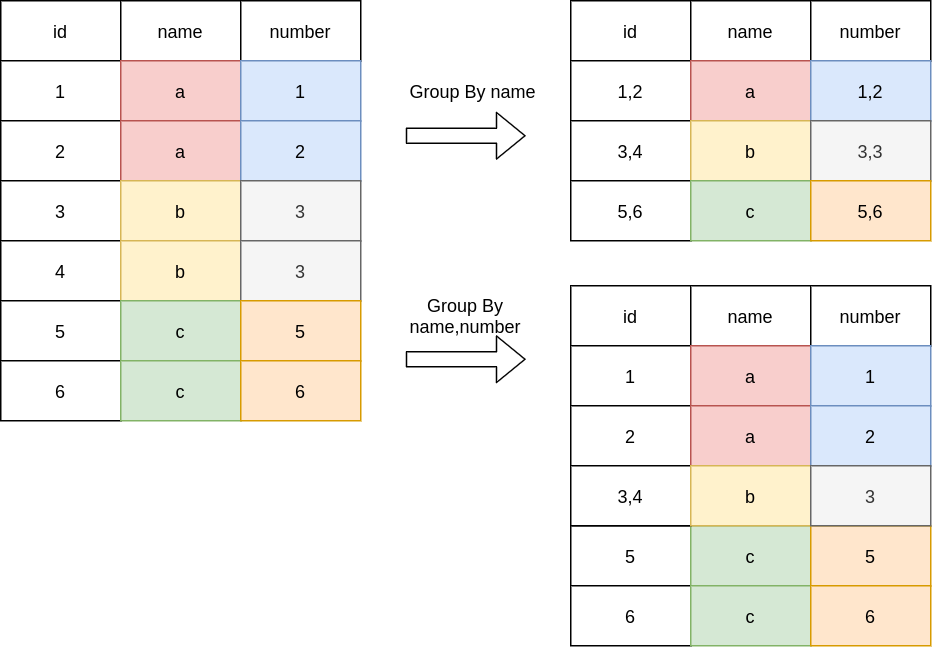

The diagram above was exported from draw.io. Its source (the exported page's mxGraphModel, read from the mxfile embedded in the PNG):
<mxGraphModel dx="734" dy="497" grid="1" gridSize="10" guides="1" tooltips="1" connect="1" arrows="1" fold="1" page="1" pageScale="1" pageWidth="827" pageHeight="1169" math="0" shadow="0">
  <root>
    <mxCell id="0" />
    <mxCell id="1" parent="0" />
    <mxCell id="kKXdzgpZqEZJFuu9Q_2Z-1" value="id" style="rounded=0;whiteSpace=wrap;html=1;" vertex="1" parent="1">
      <mxGeometry x="120" y="120" width="80" height="40" as="geometry" />
    </mxCell>
    <mxCell id="kKXdzgpZqEZJFuu9Q_2Z-2" value="name" style="rounded=0;whiteSpace=wrap;html=1;" vertex="1" parent="1">
      <mxGeometry x="200" y="120" width="80" height="40" as="geometry" />
    </mxCell>
    <mxCell id="kKXdzgpZqEZJFuu9Q_2Z-9" value="1" style="rounded=0;whiteSpace=wrap;html=1;" vertex="1" parent="1">
      <mxGeometry x="120" y="160" width="80" height="40" as="geometry" />
    </mxCell>
    <mxCell id="kKXdzgpZqEZJFuu9Q_2Z-10" value="a" style="rounded=0;whiteSpace=wrap;html=1;fillColor=#f8cecc;strokeColor=#b85450;" vertex="1" parent="1">
      <mxGeometry x="200" y="160" width="80" height="40" as="geometry" />
    </mxCell>
    <mxCell id="kKXdzgpZqEZJFuu9Q_2Z-11" value="2" style="rounded=0;whiteSpace=wrap;html=1;" vertex="1" parent="1">
      <mxGeometry x="120" y="200" width="80" height="40" as="geometry" />
    </mxCell>
    <mxCell id="kKXdzgpZqEZJFuu9Q_2Z-12" value="a" style="rounded=0;whiteSpace=wrap;html=1;fillColor=#f8cecc;strokeColor=#b85450;" vertex="1" parent="1">
      <mxGeometry x="200" y="200" width="80" height="40" as="geometry" />
    </mxCell>
    <mxCell id="kKXdzgpZqEZJFuu9Q_2Z-13" value="3" style="rounded=0;whiteSpace=wrap;html=1;" vertex="1" parent="1">
      <mxGeometry x="120" y="240" width="80" height="40" as="geometry" />
    </mxCell>
    <mxCell id="kKXdzgpZqEZJFuu9Q_2Z-14" value="b" style="rounded=0;whiteSpace=wrap;html=1;fillColor=#fff2cc;strokeColor=#d6b656;" vertex="1" parent="1">
      <mxGeometry x="200" y="240" width="80" height="40" as="geometry" />
    </mxCell>
    <mxCell id="kKXdzgpZqEZJFuu9Q_2Z-15" value="4" style="rounded=0;whiteSpace=wrap;html=1;" vertex="1" parent="1">
      <mxGeometry x="120" y="280" width="80" height="40" as="geometry" />
    </mxCell>
    <mxCell id="kKXdzgpZqEZJFuu9Q_2Z-16" value="b" style="rounded=0;whiteSpace=wrap;html=1;fillColor=#fff2cc;strokeColor=#d6b656;" vertex="1" parent="1">
      <mxGeometry x="200" y="280" width="80" height="40" as="geometry" />
    </mxCell>
    <mxCell id="kKXdzgpZqEZJFuu9Q_2Z-17" value="5" style="rounded=0;whiteSpace=wrap;html=1;" vertex="1" parent="1">
      <mxGeometry x="120" y="320" width="80" height="40" as="geometry" />
    </mxCell>
    <mxCell id="kKXdzgpZqEZJFuu9Q_2Z-18" value="c" style="rounded=0;whiteSpace=wrap;html=1;fillColor=#d5e8d4;strokeColor=#82b366;" vertex="1" parent="1">
      <mxGeometry x="200" y="320" width="80" height="40" as="geometry" />
    </mxCell>
    <mxCell id="kKXdzgpZqEZJFuu9Q_2Z-19" value="number" style="rounded=0;whiteSpace=wrap;html=1;" vertex="1" parent="1">
      <mxGeometry x="280" y="120" width="80" height="40" as="geometry" />
    </mxCell>
    <mxCell id="kKXdzgpZqEZJFuu9Q_2Z-20" value="1" style="rounded=0;whiteSpace=wrap;html=1;fillColor=#dae8fc;strokeColor=#6c8ebf;" vertex="1" parent="1">
      <mxGeometry x="280" y="160" width="80" height="40" as="geometry" />
    </mxCell>
    <mxCell id="kKXdzgpZqEZJFuu9Q_2Z-21" value="2" style="rounded=0;whiteSpace=wrap;html=1;fillColor=#dae8fc;strokeColor=#6c8ebf;" vertex="1" parent="1">
      <mxGeometry x="280" y="200" width="80" height="40" as="geometry" />
    </mxCell>
    <mxCell id="kKXdzgpZqEZJFuu9Q_2Z-22" value="3" style="rounded=0;whiteSpace=wrap;html=1;fillColor=#f5f5f5;strokeColor=#666666;fontColor=#333333;" vertex="1" parent="1">
      <mxGeometry x="280" y="240" width="80" height="40" as="geometry" />
    </mxCell>
    <mxCell id="kKXdzgpZqEZJFuu9Q_2Z-23" value="3" style="rounded=0;whiteSpace=wrap;html=1;fillColor=#f5f5f5;strokeColor=#666666;fontColor=#333333;" vertex="1" parent="1">
      <mxGeometry x="280" y="280" width="80" height="40" as="geometry" />
    </mxCell>
    <mxCell id="kKXdzgpZqEZJFuu9Q_2Z-24" value="5" style="rounded=0;whiteSpace=wrap;html=1;fillColor=#ffe6cc;strokeColor=#d79b00;" vertex="1" parent="1">
      <mxGeometry x="280" y="320" width="80" height="40" as="geometry" />
    </mxCell>
    <mxCell id="kKXdzgpZqEZJFuu9Q_2Z-25" value="6" style="rounded=0;whiteSpace=wrap;html=1;" vertex="1" parent="1">
      <mxGeometry x="120" y="360" width="80" height="40" as="geometry" />
    </mxCell>
    <mxCell id="kKXdzgpZqEZJFuu9Q_2Z-26" value="c" style="rounded=0;whiteSpace=wrap;html=1;fillColor=#d5e8d4;strokeColor=#82b366;" vertex="1" parent="1">
      <mxGeometry x="200" y="360" width="80" height="40" as="geometry" />
    </mxCell>
    <mxCell id="kKXdzgpZqEZJFuu9Q_2Z-27" value="6" style="rounded=0;whiteSpace=wrap;html=1;fillColor=#ffe6cc;strokeColor=#d79b00;" vertex="1" parent="1">
      <mxGeometry x="280" y="360" width="80" height="40" as="geometry" />
    </mxCell>
    <mxCell id="kKXdzgpZqEZJFuu9Q_2Z-28" value="" style="shape=flexArrow;endArrow=classic;html=1;" edge="1" parent="1">
      <mxGeometry width="50" height="50" relative="1" as="geometry">
        <mxPoint x="390" y="210" as="sourcePoint" />
        <mxPoint x="470" y="210" as="targetPoint" />
      </mxGeometry>
    </mxCell>
    <mxCell id="kKXdzgpZqEZJFuu9Q_2Z-29" value="Group By name" style="text;html=1;strokeColor=none;fillColor=none;align=center;verticalAlign=middle;whiteSpace=wrap;rounded=0;" vertex="1" parent="1">
      <mxGeometry x="390" y="170" width="90" height="20" as="geometry" />
    </mxCell>
    <mxCell id="kKXdzgpZqEZJFuu9Q_2Z-30" value="id" style="rounded=0;whiteSpace=wrap;html=1;" vertex="1" parent="1">
      <mxGeometry x="500" y="120" width="80" height="40" as="geometry" />
    </mxCell>
    <mxCell id="kKXdzgpZqEZJFuu9Q_2Z-31" value="name" style="rounded=0;whiteSpace=wrap;html=1;" vertex="1" parent="1">
      <mxGeometry x="580" y="120" width="80" height="40" as="geometry" />
    </mxCell>
    <mxCell id="kKXdzgpZqEZJFuu9Q_2Z-32" value="1,2" style="rounded=0;whiteSpace=wrap;html=1;" vertex="1" parent="1">
      <mxGeometry x="500" y="160" width="80" height="40" as="geometry" />
    </mxCell>
    <mxCell id="kKXdzgpZqEZJFuu9Q_2Z-33" value="a" style="rounded=0;whiteSpace=wrap;html=1;fillColor=#f8cecc;strokeColor=#b85450;" vertex="1" parent="1">
      <mxGeometry x="580" y="160" width="80" height="40" as="geometry" />
    </mxCell>
    <mxCell id="kKXdzgpZqEZJFuu9Q_2Z-34" value="3,4" style="rounded=0;whiteSpace=wrap;html=1;" vertex="1" parent="1">
      <mxGeometry x="500" y="200" width="80" height="40" as="geometry" />
    </mxCell>
    <mxCell id="kKXdzgpZqEZJFuu9Q_2Z-35" value="b" style="rounded=0;whiteSpace=wrap;html=1;fillColor=#fff2cc;strokeColor=#d6b656;" vertex="1" parent="1">
      <mxGeometry x="580" y="200" width="80" height="40" as="geometry" />
    </mxCell>
    <mxCell id="kKXdzgpZqEZJFuu9Q_2Z-36" value="5,6" style="rounded=0;whiteSpace=wrap;html=1;" vertex="1" parent="1">
      <mxGeometry x="500" y="240" width="80" height="40" as="geometry" />
    </mxCell>
    <mxCell id="kKXdzgpZqEZJFuu9Q_2Z-37" value="c" style="rounded=0;whiteSpace=wrap;html=1;fillColor=#d5e8d4;strokeColor=#82b366;" vertex="1" parent="1">
      <mxGeometry x="580" y="240" width="80" height="40" as="geometry" />
    </mxCell>
    <mxCell id="kKXdzgpZqEZJFuu9Q_2Z-42" value="number" style="rounded=0;whiteSpace=wrap;html=1;" vertex="1" parent="1">
      <mxGeometry x="660" y="120" width="80" height="40" as="geometry" />
    </mxCell>
    <mxCell id="kKXdzgpZqEZJFuu9Q_2Z-43" value="1,2" style="rounded=0;whiteSpace=wrap;html=1;fillColor=#dae8fc;strokeColor=#6c8ebf;" vertex="1" parent="1">
      <mxGeometry x="660" y="160" width="80" height="40" as="geometry" />
    </mxCell>
    <mxCell id="kKXdzgpZqEZJFuu9Q_2Z-44" value="3,3" style="rounded=0;whiteSpace=wrap;html=1;fillColor=#f5f5f5;strokeColor=#666666;fontColor=#333333;" vertex="1" parent="1">
      <mxGeometry x="660" y="200" width="80" height="40" as="geometry" />
    </mxCell>
    <mxCell id="kKXdzgpZqEZJFuu9Q_2Z-45" value="5,6" style="rounded=0;whiteSpace=wrap;html=1;fillColor=#ffe6cc;strokeColor=#d79b00;" vertex="1" parent="1">
      <mxGeometry x="660" y="240" width="80" height="40" as="geometry" />
    </mxCell>
    <mxCell id="kKXdzgpZqEZJFuu9Q_2Z-51" value="id" style="rounded=0;whiteSpace=wrap;html=1;" vertex="1" parent="1">
      <mxGeometry x="500" y="310" width="80" height="40" as="geometry" />
    </mxCell>
    <mxCell id="kKXdzgpZqEZJFuu9Q_2Z-52" value="name" style="rounded=0;whiteSpace=wrap;html=1;" vertex="1" parent="1">
      <mxGeometry x="580" y="310" width="80" height="40" as="geometry" />
    </mxCell>
    <mxCell id="kKXdzgpZqEZJFuu9Q_2Z-53" value="1" style="rounded=0;whiteSpace=wrap;html=1;" vertex="1" parent="1">
      <mxGeometry x="500" y="350" width="80" height="40" as="geometry" />
    </mxCell>
    <mxCell id="kKXdzgpZqEZJFuu9Q_2Z-54" value="a" style="rounded=0;whiteSpace=wrap;html=1;fillColor=#f8cecc;strokeColor=#b85450;" vertex="1" parent="1">
      <mxGeometry x="580" y="350" width="80" height="40" as="geometry" />
    </mxCell>
    <mxCell id="kKXdzgpZqEZJFuu9Q_2Z-55" value="2" style="rounded=0;whiteSpace=wrap;html=1;" vertex="1" parent="1">
      <mxGeometry x="500" y="390" width="80" height="40" as="geometry" />
    </mxCell>
    <mxCell id="kKXdzgpZqEZJFuu9Q_2Z-56" value="a" style="rounded=0;whiteSpace=wrap;html=1;fillColor=#f8cecc;strokeColor=#b85450;" vertex="1" parent="1">
      <mxGeometry x="580" y="390" width="80" height="40" as="geometry" />
    </mxCell>
    <mxCell id="kKXdzgpZqEZJFuu9Q_2Z-57" value="5" style="rounded=0;whiteSpace=wrap;html=1;" vertex="1" parent="1">
      <mxGeometry x="500" y="470" width="80" height="40" as="geometry" />
    </mxCell>
    <mxCell id="kKXdzgpZqEZJFuu9Q_2Z-58" value="c" style="rounded=0;whiteSpace=wrap;html=1;fillColor=#d5e8d4;strokeColor=#82b366;" vertex="1" parent="1">
      <mxGeometry x="580" y="470" width="80" height="40" as="geometry" />
    </mxCell>
    <mxCell id="kKXdzgpZqEZJFuu9Q_2Z-59" value="number" style="rounded=0;whiteSpace=wrap;html=1;" vertex="1" parent="1">
      <mxGeometry x="660" y="310" width="80" height="40" as="geometry" />
    </mxCell>
    <mxCell id="kKXdzgpZqEZJFuu9Q_2Z-60" value="1" style="rounded=0;whiteSpace=wrap;html=1;fillColor=#dae8fc;strokeColor=#6c8ebf;" vertex="1" parent="1">
      <mxGeometry x="660" y="350" width="80" height="40" as="geometry" />
    </mxCell>
    <mxCell id="kKXdzgpZqEZJFuu9Q_2Z-61" value="2" style="rounded=0;whiteSpace=wrap;html=1;fillColor=#dae8fc;strokeColor=#6c8ebf;" vertex="1" parent="1">
      <mxGeometry x="660" y="390" width="80" height="40" as="geometry" />
    </mxCell>
    <mxCell id="kKXdzgpZqEZJFuu9Q_2Z-62" value="5" style="rounded=0;whiteSpace=wrap;html=1;fillColor=#ffe6cc;strokeColor=#d79b00;" vertex="1" parent="1">
      <mxGeometry x="660" y="470" width="80" height="40" as="geometry" />
    </mxCell>
    <mxCell id="kKXdzgpZqEZJFuu9Q_2Z-63" value="" style="shape=flexArrow;endArrow=classic;html=1;" edge="1" parent="1">
      <mxGeometry width="50" height="50" relative="1" as="geometry">
        <mxPoint x="390" y="359" as="sourcePoint" />
        <mxPoint x="470" y="359" as="targetPoint" />
      </mxGeometry>
    </mxCell>
    <mxCell id="kKXdzgpZqEZJFuu9Q_2Z-64" value="Group By name,number" style="text;html=1;strokeColor=none;fillColor=none;align=center;verticalAlign=middle;whiteSpace=wrap;rounded=0;" vertex="1" parent="1">
      <mxGeometry x="370" y="320" width="120" height="20" as="geometry" />
    </mxCell>
    <mxCell id="kKXdzgpZqEZJFuu9Q_2Z-66" value="3,4" style="rounded=0;whiteSpace=wrap;html=1;" vertex="1" parent="1">
      <mxGeometry x="500" y="430" width="80" height="40" as="geometry" />
    </mxCell>
    <mxCell id="kKXdzgpZqEZJFuu9Q_2Z-67" value="b" style="rounded=0;whiteSpace=wrap;html=1;fillColor=#fff2cc;strokeColor=#d6b656;" vertex="1" parent="1">
      <mxGeometry x="580" y="430" width="80" height="40" as="geometry" />
    </mxCell>
    <mxCell id="kKXdzgpZqEZJFuu9Q_2Z-68" value="3" style="rounded=0;whiteSpace=wrap;html=1;fillColor=#f5f5f5;strokeColor=#666666;fontColor=#333333;" vertex="1" parent="1">
      <mxGeometry x="660" y="430" width="80" height="40" as="geometry" />
    </mxCell>
    <mxCell id="kKXdzgpZqEZJFuu9Q_2Z-81" value="6" style="rounded=0;whiteSpace=wrap;html=1;" vertex="1" parent="1">
      <mxGeometry x="500" y="510" width="80" height="40" as="geometry" />
    </mxCell>
    <mxCell id="kKXdzgpZqEZJFuu9Q_2Z-82" value="c" style="rounded=0;whiteSpace=wrap;html=1;fillColor=#d5e8d4;strokeColor=#82b366;" vertex="1" parent="1">
      <mxGeometry x="580" y="510" width="80" height="40" as="geometry" />
    </mxCell>
    <mxCell id="kKXdzgpZqEZJFuu9Q_2Z-83" value="6" style="rounded=0;whiteSpace=wrap;html=1;fillColor=#ffe6cc;strokeColor=#d79b00;" vertex="1" parent="1">
      <mxGeometry x="660" y="510" width="80" height="40" as="geometry" />
    </mxCell>
  </root>
</mxGraphModel>